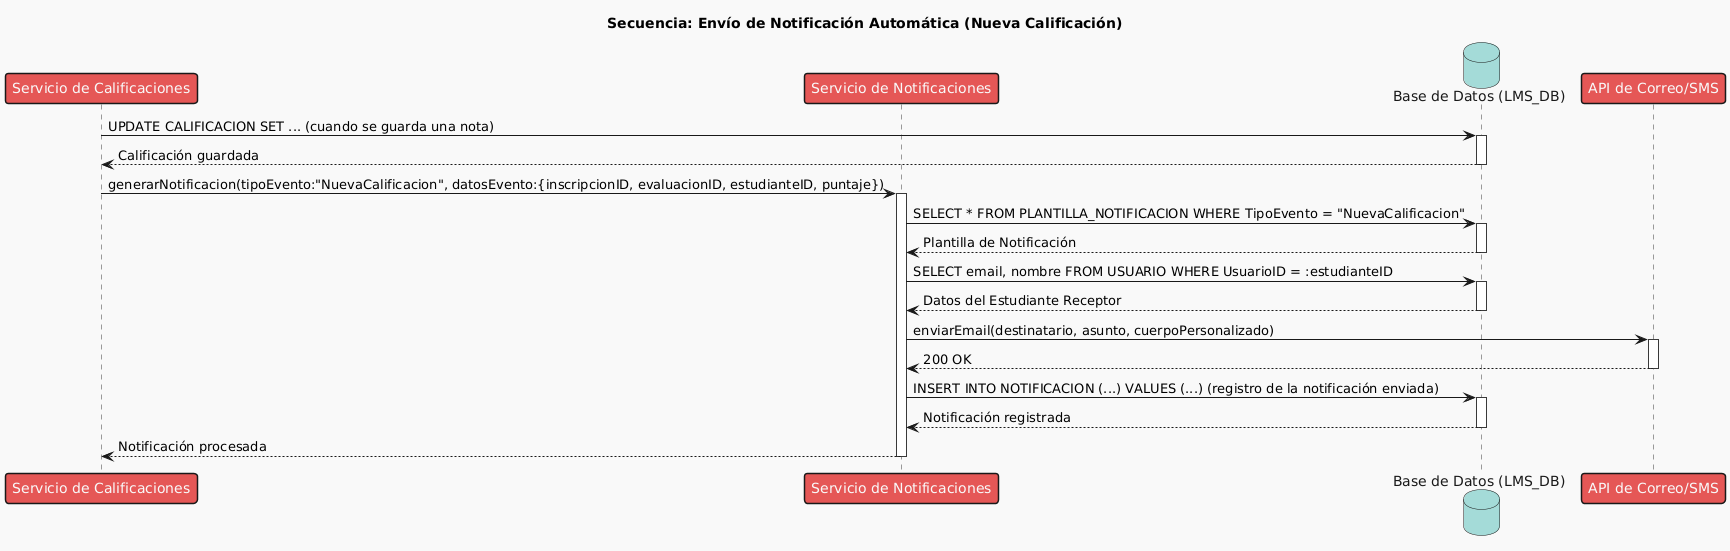

The diagram above was rendered by PlantUML. Its source (embedded in the PNG):
@startuml
!theme mars
title Secuencia: Envío de Notificación Automática (Nueva Calificación)

participant "Servicio de Calificaciones" as GradeService
participant "Servicio de Notificaciones" as NotificationService
database "Base de Datos (LMS_DB)" as DB
participant "API de Correo/SMS" as ExternalNotificationAPI

GradeService -> DB: UPDATE CALIFICACION SET ... (cuando se guarda una nota)
activate DB
DB --> GradeService: Calificación guardada
deactivate DB

GradeService -> NotificationService: generarNotificacion(tipoEvento:"NuevaCalificacion", datosEvento:{inscripcionID, evaluacionID, estudianteID, puntaje})
activate NotificationService
NotificationService -> DB: SELECT * FROM PLANTILLA_NOTIFICACION WHERE TipoEvento = "NuevaCalificacion"
activate DB
DB --> NotificationService: Plantilla de Notificación
deactivate DB

NotificationService -> DB: SELECT email, nombre FROM USUARIO WHERE UsuarioID = :estudianteID
activate DB
DB --> NotificationService: Datos del Estudiante Receptor
deactivate DB

NotificationService -> ExternalNotificationAPI: enviarEmail(destinatario, asunto, cuerpoPersonalizado)
activate ExternalNotificationAPI
ExternalNotificationAPI --> NotificationService: 200 OK
deactivate ExternalNotificationAPI

NotificationService -> DB: INSERT INTO NOTIFICACION (...) VALUES (...) (registro de la notificación enviada)
activate DB
DB --> NotificationService: Notificación registrada
deactivate DB
NotificationService --> GradeService: Notificación procesada
deactivate NotificationService
@enduml